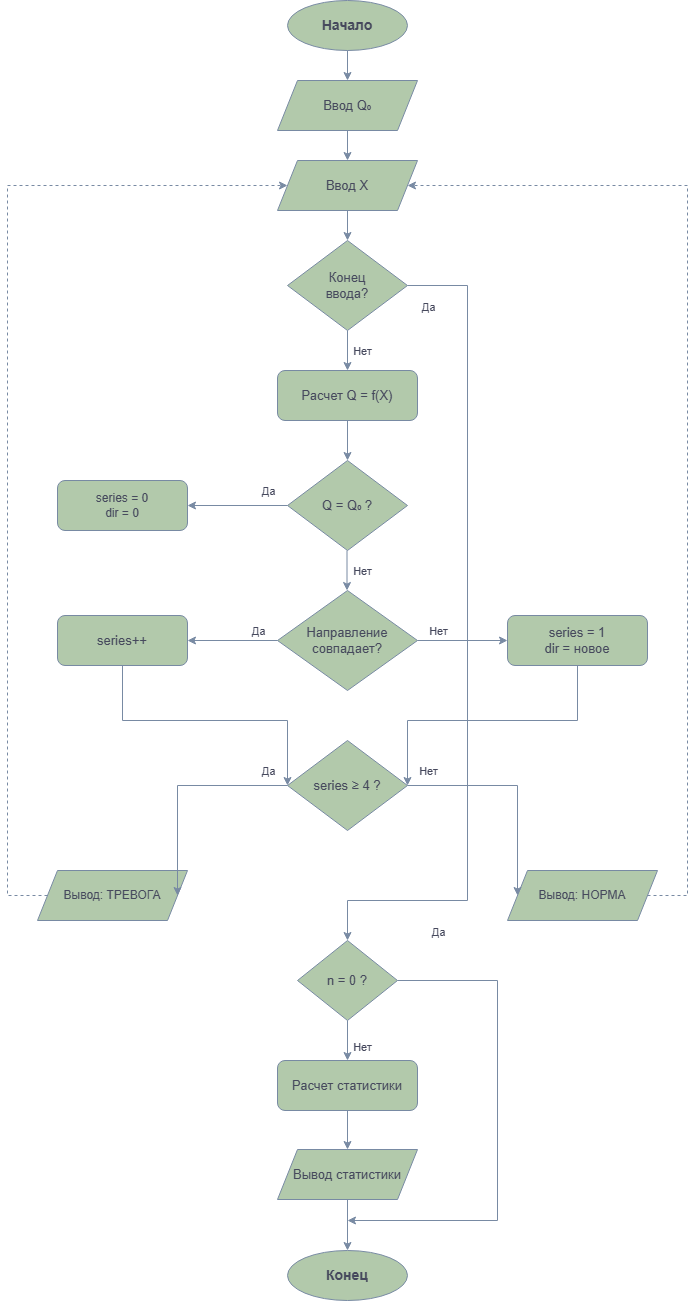

The diagram above was exported from draw.io. Its source (the exported page's mxGraphModel, read from the mxfile embedded in the PNG):
<mxGraphModel dx="2226" dy="1344" grid="1" gridSize="10" guides="1" tooltips="1" connect="1" arrows="1" fold="1" page="1" pageScale="1" pageWidth="827" pageHeight="1169" math="0" shadow="0">
  <root>
    <mxCell id="0" />
    <mxCell id="1" parent="0" />
    <mxCell id="start" parent="1" style="ellipse;whiteSpace=wrap;html=1;fillColor=#B2C9AB;strokeColor=#788AA3;fontSize=14;fontStyle=1;labelBackgroundColor=none;fontColor=#46495D;" value="Начало" vertex="1">
      <mxGeometry height="50" width="120" x="340" y="20" as="geometry" />
    </mxCell>
    <mxCell id="input_q0" parent="1" style="shape=parallelogram;perimeter=parallelogramPerimeter;whiteSpace=wrap;html=1;fixedSize=1;fillColor=#B2C9AB;strokeColor=#788AA3;fontSize=13;labelBackgroundColor=none;fontColor=#46495D;" value="Ввод Q₀" vertex="1">
      <mxGeometry height="50" width="140" x="330" y="100" as="geometry" />
    </mxCell>
    <mxCell id="e1" edge="1" parent="1" source="start" style="edgeStyle=orthogonalEdgeStyle;rounded=0;html=1;strokeColor=#788AA3;exitX=0.5;exitY=1;exitDx=0;exitDy=0;entryX=0.5;entryY=0;entryDx=0;entryDy=0;labelBackgroundColor=none;fontColor=default;" target="input_q0">
      <mxGeometry relative="1" as="geometry" />
    </mxCell>
    <mxCell id="input_x" parent="1" style="shape=parallelogram;perimeter=parallelogramPerimeter;whiteSpace=wrap;html=1;fixedSize=1;fillColor=#B2C9AB;strokeColor=#788AA3;fontSize=13;labelBackgroundColor=none;fontColor=#46495D;" value="Ввод X" vertex="1">
      <mxGeometry height="50" width="140" x="330" y="180" as="geometry" />
    </mxCell>
    <mxCell id="e2" edge="1" parent="1" source="input_q0" style="edgeStyle=orthogonalEdgeStyle;rounded=0;html=1;strokeColor=#788AA3;exitX=0.5;exitY=1;exitDx=0;exitDy=0;entryX=0.5;entryY=0;entryDx=0;entryDy=0;labelBackgroundColor=none;fontColor=default;" target="input_x">
      <mxGeometry relative="1" as="geometry" />
    </mxCell>
    <mxCell id="check_eof" parent="1" style="rhombus;whiteSpace=wrap;html=1;fillColor=#B2C9AB;strokeColor=#788AA3;fontSize=13;labelBackgroundColor=none;fontColor=#46495D;" value="Конец&lt;br&gt;ввода?" vertex="1">
      <mxGeometry height="90" width="120" x="340" y="260" as="geometry" />
    </mxCell>
    <mxCell id="e3" edge="1" parent="1" source="input_x" style="edgeStyle=orthogonalEdgeStyle;rounded=0;html=1;strokeColor=#788AA3;exitX=0.5;exitY=1;exitDx=0;exitDy=0;entryX=0.5;entryY=0;entryDx=0;entryDy=0;labelBackgroundColor=none;fontColor=default;" target="check_eof">
      <mxGeometry relative="1" as="geometry" />
    </mxCell>
    <mxCell id="e4" edge="1" parent="1" source="check_eof" style="edgeStyle=orthogonalEdgeStyle;rounded=0;html=1;strokeColor=#788AA3;exitX=1;exitY=0.5;exitDx=0;exitDy=0;entryX=0.5;entryY=0;entryDx=0;entryDy=0;labelBackgroundColor=none;fontColor=default;" target="check_n">
      <mxGeometry relative="1" x="0.3365" as="geometry">
        <Array as="points">
          <mxPoint x="520" y="305" />
          <mxPoint x="520" y="920" />
          <mxPoint x="400" y="920" />
        </Array>
      </mxGeometry>
    </mxCell>
    <mxCell id="e4-label" connectable="0" parent="e4" style="edgeLabel;html=1;align=center;verticalAlign=middle;resizable=0;points=[];labelBackgroundColor=none;fontColor=#46495D;" value="Да" vertex="1">
      <mxGeometry relative="1" x="-0.1976" as="geometry">
        <mxPoint x="-40" y="-254" as="offset" />
      </mxGeometry>
    </mxCell>
    <mxCell id="calc_q" parent="1" style="rounded=1;whiteSpace=wrap;html=1;fillColor=#B2C9AB;strokeColor=#788AA3;fontSize=13;labelBackgroundColor=none;fontColor=#46495D;" value="Расчет Q = f(X)" vertex="1">
      <mxGeometry height="50" width="140" x="330" y="390" as="geometry" />
    </mxCell>
    <mxCell id="e5" edge="1" parent="1" source="check_eof" style="edgeStyle=orthogonalEdgeStyle;rounded=0;html=1;strokeColor=#788AA3;exitX=0.5;exitY=1;exitDx=0;exitDy=0;entryX=0.5;entryY=0;entryDx=0;entryDy=0;labelBackgroundColor=none;fontColor=default;" target="calc_q">
      <mxGeometry relative="1" as="geometry" />
    </mxCell>
    <mxCell id="e5-label" connectable="0" parent="e5" style="edgeLabel;html=1;align=center;verticalAlign=middle;resizable=0;points=[];labelBackgroundColor=none;fontColor=#46495D;" value="Нет" vertex="1">
      <mxGeometry relative="1" x="0.3" as="geometry">
        <mxPoint x="14" y="-6" as="offset" />
      </mxGeometry>
    </mxCell>
    <mxCell id="dec_q0" parent="1" style="rhombus;whiteSpace=wrap;html=1;fillColor=#B2C9AB;strokeColor=#788AA3;fontSize=13;labelBackgroundColor=none;fontColor=#46495D;" value="Q = Q₀ ?" vertex="1">
      <mxGeometry height="90" width="120" x="340" y="480" as="geometry" />
    </mxCell>
    <mxCell id="e6" edge="1" parent="1" source="calc_q" style="edgeStyle=orthogonalEdgeStyle;rounded=0;html=1;strokeColor=#788AA3;exitX=0.5;exitY=1;exitDx=0;exitDy=0;entryX=0.5;entryY=0;entryDx=0;entryDy=0;labelBackgroundColor=none;fontColor=default;" target="dec_q0">
      <mxGeometry relative="1" as="geometry" />
    </mxCell>
    <mxCell id="reset" parent="1" style="rounded=1;whiteSpace=wrap;html=1;fillColor=#B2C9AB;strokeColor=#788AA3;fontSize=12;labelBackgroundColor=none;fontColor=#46495D;" value="series = 0&lt;br&gt;dir = 0" vertex="1">
      <mxGeometry height="50" width="130" x="110" y="500" as="geometry" />
    </mxCell>
    <mxCell id="e7" edge="1" parent="1" source="dec_q0" style="edgeStyle=orthogonalEdgeStyle;rounded=0;html=1;strokeColor=#788AA3;exitX=0;exitY=0.5;exitDx=0;exitDy=0;entryX=1;entryY=0.5;entryDx=0;entryDy=0;labelBackgroundColor=none;fontColor=default;" target="reset">
      <mxGeometry relative="1" as="geometry" />
    </mxCell>
    <mxCell id="e7-label" connectable="0" parent="e7" style="edgeLabel;html=1;align=center;verticalAlign=middle;resizable=0;points=[];labelBackgroundColor=none;fontColor=#46495D;" value="Да" vertex="1">
      <mxGeometry relative="1" x="-0.3" as="geometry">
        <mxPoint x="15" y="-15" as="offset" />
      </mxGeometry>
    </mxCell>
    <mxCell id="dec_dir" parent="1" style="rhombus;whiteSpace=wrap;html=1;fillColor=#B2C9AB;strokeColor=#788AA3;fontSize=13;labelBackgroundColor=none;fontColor=#46495D;" value="Направление&lt;br&gt;совпадает?" vertex="1">
      <mxGeometry height="100" width="140" x="330" y="610" as="geometry" />
    </mxCell>
    <mxCell id="e8" edge="1" parent="1" style="edgeStyle=orthogonalEdgeStyle;rounded=0;html=1;strokeColor=#788AA3;exitX=0.5;exitY=1;exitDx=0;exitDy=0;entryX=0.5;entryY=0;entryDx=0;entryDy=0;labelBackgroundColor=none;fontColor=default;">
      <mxGeometry relative="1" as="geometry">
        <mxPoint x="399.5" y="570" as="sourcePoint" />
        <mxPoint x="399.5" y="610" as="targetPoint" />
      </mxGeometry>
    </mxCell>
    <mxCell id="e8-label" connectable="0" parent="e8" style="edgeLabel;html=1;align=center;verticalAlign=middle;resizable=0;points=[];labelBackgroundColor=none;fontColor=#46495D;" value="Нет" vertex="1">
      <mxGeometry relative="1" x="0.3" as="geometry">
        <mxPoint x="15" y="-6" as="offset" />
      </mxGeometry>
    </mxCell>
    <mxCell id="inc" parent="1" style="rounded=1;whiteSpace=wrap;html=1;fillColor=#B2C9AB;strokeColor=#788AA3;fontSize=13;labelBackgroundColor=none;fontColor=#46495D;" value="series++" vertex="1">
      <mxGeometry height="50" width="130" x="110" y="635" as="geometry" />
    </mxCell>
    <mxCell id="e9" edge="1" parent="1" source="dec_dir" style="edgeStyle=orthogonalEdgeStyle;rounded=0;html=1;strokeColor=#788AA3;exitX=0;exitY=0.5;exitDx=0;exitDy=0;entryX=1;entryY=0.5;entryDx=0;entryDy=0;labelBackgroundColor=none;fontColor=default;" target="inc">
      <mxGeometry relative="1" as="geometry" />
    </mxCell>
    <mxCell id="e9-label" connectable="0" parent="e9" style="edgeLabel;html=1;align=center;verticalAlign=middle;resizable=0;points=[];labelBackgroundColor=none;fontColor=#46495D;" value="Да" vertex="1">
      <mxGeometry relative="1" x="-0.3" as="geometry">
        <mxPoint x="12" y="-10" as="offset" />
      </mxGeometry>
    </mxCell>
    <mxCell id="new" parent="1" style="rounded=1;whiteSpace=wrap;html=1;fillColor=#B2C9AB;strokeColor=#788AA3;fontSize=13;labelBackgroundColor=none;fontColor=#46495D;" value="series = 1&lt;br&gt;dir = новое" vertex="1">
      <mxGeometry height="50" width="140" x="560" y="635" as="geometry" />
    </mxCell>
    <mxCell id="e10" edge="1" parent="1" source="dec_dir" style="edgeStyle=orthogonalEdgeStyle;rounded=0;html=1;strokeColor=#788AA3;exitX=1;exitY=0.5;exitDx=0;exitDy=0;entryX=0;entryY=0.5;entryDx=0;entryDy=0;labelBackgroundColor=none;fontColor=default;" target="new">
      <mxGeometry relative="1" as="geometry" />
    </mxCell>
    <mxCell id="e10-label" connectable="0" parent="e10" style="edgeLabel;html=1;align=center;verticalAlign=middle;resizable=0;points=[];labelBackgroundColor=none;fontColor=#46495D;" value="Нет" vertex="1">
      <mxGeometry relative="1" x="0.3" as="geometry">
        <mxPoint x="-39" y="-10" as="offset" />
      </mxGeometry>
    </mxCell>
    <mxCell id="dec_series" parent="1" style="rhombus;whiteSpace=wrap;html=1;fillColor=#B2C9AB;strokeColor=#788AA3;fontSize=13;labelBackgroundColor=none;fontColor=#46495D;" value="series ≥ 4 ?" vertex="1">
      <mxGeometry height="90" width="120" x="340" y="760" as="geometry" />
    </mxCell>
    <mxCell id="e11" edge="1" parent="1" source="inc" style="edgeStyle=orthogonalEdgeStyle;rounded=0;html=1;strokeColor=#788AA3;exitX=0.5;exitY=1;exitDx=0;exitDy=0;entryX=0;entryY=0.5;entryDx=0;entryDy=0;labelBackgroundColor=none;fontColor=default;" target="dec_series">
      <mxGeometry relative="1" as="geometry">
        <Array as="points">
          <mxPoint x="175" y="740" />
          <mxPoint x="340" y="740" />
        </Array>
      </mxGeometry>
    </mxCell>
    <mxCell id="e12" edge="1" parent="1" source="new" style="edgeStyle=orthogonalEdgeStyle;rounded=0;html=1;strokeColor=#788AA3;exitX=0.5;exitY=1;exitDx=0;exitDy=0;entryX=1;entryY=0.5;entryDx=0;entryDy=0;labelBackgroundColor=none;fontColor=default;" target="dec_series">
      <mxGeometry relative="1" as="geometry">
        <Array as="points">
          <mxPoint x="630" y="740" />
          <mxPoint x="460" y="740" />
        </Array>
      </mxGeometry>
    </mxCell>
    <mxCell id="alarm" parent="1" style="shape=parallelogram;perimeter=parallelogramPerimeter;whiteSpace=wrap;html=1;fixedSize=1;fillColor=#B2C9AB;strokeColor=#788AA3;fontSize=12;labelBackgroundColor=none;fontColor=#46495D;" value="Вывод: ТРЕВОГА" vertex="1">
      <mxGeometry height="50" width="150" x="90" y="890" as="geometry" />
    </mxCell>
    <mxCell id="e13" edge="1" parent="1" source="dec_series" style="edgeStyle=orthogonalEdgeStyle;rounded=0;html=1;strokeColor=#788AA3;exitX=0;exitY=0.5;exitDx=0;exitDy=0;entryX=1;entryY=0.5;entryDx=0;entryDy=0;labelBackgroundColor=none;fontColor=default;" target="alarm">
      <mxGeometry relative="1" as="geometry" />
    </mxCell>
    <mxCell id="e13-label" connectable="0" parent="e13" style="edgeLabel;html=1;align=center;verticalAlign=middle;resizable=0;points=[];labelBackgroundColor=none;fontColor=#46495D;" value="Да" vertex="1">
      <mxGeometry relative="1" x="-0.3" as="geometry">
        <mxPoint x="57" y="-15" as="offset" />
      </mxGeometry>
    </mxCell>
    <mxCell id="norm" parent="1" style="shape=parallelogram;perimeter=parallelogramPerimeter;whiteSpace=wrap;html=1;fixedSize=1;fillColor=#B2C9AB;strokeColor=#788AA3;fontSize=12;labelBackgroundColor=none;fontColor=#46495D;" value="Вывод: НОРМА" vertex="1">
      <mxGeometry height="50" width="150" x="560" y="890" as="geometry" />
    </mxCell>
    <mxCell id="e14" edge="1" parent="1" source="dec_series" style="edgeStyle=orthogonalEdgeStyle;rounded=0;html=1;strokeColor=#788AA3;exitX=1;exitY=0.5;exitDx=0;exitDy=0;entryX=0;entryY=0.5;entryDx=0;entryDy=0;labelBackgroundColor=none;fontColor=default;" target="norm">
      <mxGeometry relative="1" as="geometry" />
    </mxCell>
    <mxCell id="e14-label" connectable="0" parent="e14" style="edgeLabel;html=1;align=center;verticalAlign=middle;resizable=0;points=[];labelBackgroundColor=none;fontColor=#46495D;" value="Нет" vertex="1">
      <mxGeometry relative="1" x="0.3" as="geometry">
        <mxPoint x="-90" y="-48" as="offset" />
      </mxGeometry>
    </mxCell>
    <mxCell id="e15" edge="1" parent="1" source="alarm" style="edgeStyle=orthogonalEdgeStyle;rounded=0;html=1;strokeColor=#788AA3;dashed=1;exitX=0;exitY=0.5;exitDx=0;exitDy=0;entryX=0;entryY=0.5;entryDx=0;entryDy=0;labelBackgroundColor=none;fontColor=default;" target="input_x">
      <mxGeometry relative="1" as="geometry">
        <Array as="points">
          <mxPoint x="60" y="915" />
          <mxPoint x="60" y="205" />
        </Array>
      </mxGeometry>
    </mxCell>
    <mxCell id="e16" edge="1" parent="1" source="norm" style="edgeStyle=orthogonalEdgeStyle;rounded=0;html=1;strokeColor=#788AA3;dashed=1;exitX=1;exitY=0.5;exitDx=0;exitDy=0;entryX=1;entryY=0.5;entryDx=0;entryDy=0;labelBackgroundColor=none;fontColor=default;" target="input_x">
      <mxGeometry relative="1" as="geometry">
        <Array as="points">
          <mxPoint x="740" y="915" />
          <mxPoint x="740" y="205" />
        </Array>
      </mxGeometry>
    </mxCell>
    <mxCell id="check_n" parent="1" style="rhombus;whiteSpace=wrap;html=1;fillColor=#B2C9AB;strokeColor=#788AA3;fontSize=13;labelBackgroundColor=none;fontColor=#46495D;" value="n = 0 ?" vertex="1">
      <mxGeometry height="80" width="100" x="350" y="960" as="geometry" />
    </mxCell>
    <mxCell id="e17" edge="1" parent="1" source="check_n" style="edgeStyle=orthogonalEdgeStyle;rounded=0;html=1;strokeColor=#788AA3;exitX=1;exitY=0.5;exitDx=0;exitDy=0;labelBackgroundColor=none;fontColor=default;">
      <mxGeometry relative="1" x="-0.0082" as="geometry">
        <Array as="points">
          <mxPoint x="550" y="1000" />
          <mxPoint x="550" y="1240" />
        </Array>
        <mxPoint x="400" y="1240" as="targetPoint" />
      </mxGeometry>
    </mxCell>
    <mxCell id="e17-label" connectable="0" parent="e17" style="edgeLabel;html=1;align=center;verticalAlign=middle;resizable=0;points=[];labelBackgroundColor=none;fontColor=#46495D;" value="Да" vertex="1">
      <mxGeometry relative="1" x="0.1673" as="geometry">
        <mxPoint x="-60" y="-235" as="offset" />
      </mxGeometry>
    </mxCell>
    <mxCell id="stats" parent="1" style="rounded=1;whiteSpace=wrap;html=1;fillColor=#B2C9AB;strokeColor=#788AA3;fontSize=13;labelBackgroundColor=none;fontColor=#46495D;" value="Расчет статистики" vertex="1">
      <mxGeometry height="50" width="140" x="330" y="1080" as="geometry" />
    </mxCell>
    <mxCell id="e18" edge="1" parent="1" source="check_n" style="edgeStyle=orthogonalEdgeStyle;rounded=0;html=1;strokeColor=#788AA3;exitX=0.5;exitY=1;exitDx=0;exitDy=0;entryX=0.5;entryY=0;entryDx=0;entryDy=0;labelBackgroundColor=none;fontColor=default;" target="stats">
      <mxGeometry relative="1" as="geometry" />
    </mxCell>
    <mxCell id="e18-label" connectable="0" parent="e18" style="edgeLabel;html=1;align=center;verticalAlign=middle;resizable=0;points=[];labelBackgroundColor=none;fontColor=#46495D;" value="Нет" vertex="1">
      <mxGeometry relative="1" x="0.3" as="geometry">
        <mxPoint x="14" as="offset" />
      </mxGeometry>
    </mxCell>
    <mxCell id="output" parent="1" style="shape=parallelogram;perimeter=parallelogramPerimeter;whiteSpace=wrap;html=1;fixedSize=1;fillColor=#B2C9AB;strokeColor=#788AA3;fontSize=13;labelBackgroundColor=none;fontColor=#46495D;" value="Вывод статистики" vertex="1">
      <mxGeometry height="50" width="140" x="330" y="1169" as="geometry" />
    </mxCell>
    <mxCell id="e19" edge="1" parent="1" source="stats" style="edgeStyle=orthogonalEdgeStyle;rounded=0;html=1;strokeColor=#788AA3;exitX=0.5;exitY=1;exitDx=0;exitDy=0;entryX=0.5;entryY=0;entryDx=0;entryDy=0;labelBackgroundColor=none;fontColor=default;" target="output">
      <mxGeometry relative="1" as="geometry" />
    </mxCell>
    <mxCell id="end" parent="1" style="ellipse;whiteSpace=wrap;html=1;fillColor=#B2C9AB;strokeColor=#788AA3;fontSize=14;fontStyle=1;labelBackgroundColor=none;fontColor=#46495D;" value="Конец" vertex="1">
      <mxGeometry height="50" width="120" x="340" y="1270" as="geometry" />
    </mxCell>
    <mxCell id="e20" edge="1" parent="1" source="output" style="edgeStyle=orthogonalEdgeStyle;rounded=0;html=1;strokeColor=#788AA3;exitX=0.5;exitY=1;exitDx=0;exitDy=0;entryX=0.5;entryY=0;entryDx=0;entryDy=0;labelBackgroundColor=none;fontColor=default;" target="end">
      <mxGeometry relative="1" as="geometry" />
    </mxCell>
  </root>
</mxGraphModel>